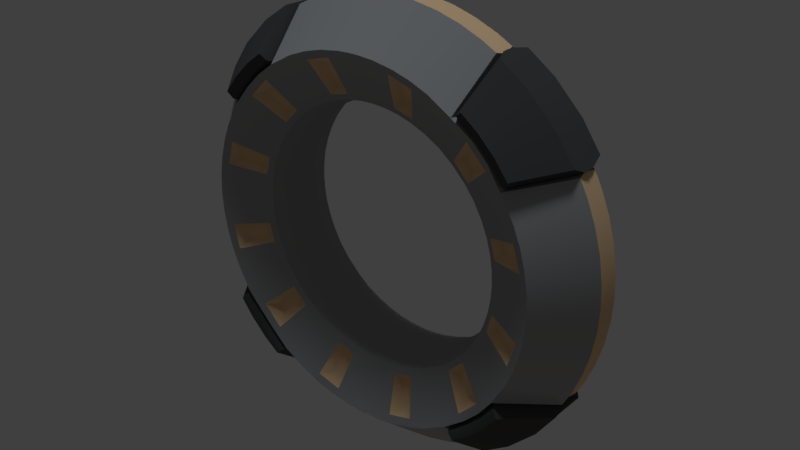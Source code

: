 # Source: WaypointCircleS.blend  (saved by Blender 2.78.0; exported with 4.5.12 LTS)
import bpy
from mathutils import Matrix  # noqa: F401  (used for matrix-valued properties, if any)

bpy.ops.wm.read_factory_settings(use_empty=True)
scene = bpy.context.scene
scene.name = 'Scene'

# ---- collections
col_collection_1 = bpy.data.collections.new('Collection 1'); scene.collection.children.link(col_collection_1)

# ---- materials (node trees are filled in below, after node groups)
mat_material = bpy.data.materials.new('Material')
mat_material.alpha_threshold = 0.0
mat_material.use_transparent_shadow = False
mat_material.diffuse_color = (0.3588, 0.3588, 0.3588, 1.0)
mat_material.roughness = 0.5
mat_material.line_color = (0.0, 0.0, 0.0, 1.0)
mat_material_002 = bpy.data.materials.new('Material.002')
mat_material_002.alpha_threshold = 0.0
mat_material_002.use_transparent_shadow = False
mat_material_002.diffuse_color = (0.06998, 0.06998, 0.06998, 1.0)
mat_material_002.roughness = 0.5
mat_material_001 = bpy.data.materials.new('Material.001')
mat_material_001.alpha_threshold = 0.0
mat_material_001.use_transparent_shadow = False
mat_material_001.diffuse_color = (0.8412, 0.5686, 0.3238, 1.0)
mat_material_001.roughness = 0.5

# ---- material node trees

# ---- world
world_world = bpy.data.worlds.new('World'); scene.world = world_world
world_world.use_nodes = True; world_world.node_tree.nodes.clear()
_N = world_world.node_tree.nodes; _L = world_world.node_tree.links
n0 = _N.new('ShaderNodeOutputWorld'); n0.name = 'World Output'; n0.location = (300, 300)
n1 = _N.new('ShaderNodeBackground'); n1.name = 'Background'; n1.location = (10, 300)
n1.inputs[0].default_value = (0.05088, 0.05088, 0.05088, 1.0)
_L.new(n1.outputs[0], n0.inputs[0])
n0.is_active_output = True
world_world.color = (0.05088, 0.05088, 0.05088)
world_world.use_sun_shadow = False
world_world.sun_shadow_jitter_overblur = 0.0
world_world.cycles.sampling_method = 'MANUAL'

# ---- lights
light_hemi_001 = bpy.data.lights.new('Hemi.001', 'SUN')
light_hemi_001.color = (1.0, 0.7472, 0.5596)
light_hemi_001.transmission_factor = 0.0
light_hemi_001.angle = 0.1993
light_hemi_001.energy = 0.1
light_hemi_001.shadow_buffer_clip_start = 0.5
light_hemi_001.shadow_soft_size = 0.1
light_hemi_001.shadow_cascade_max_distance = 1000.0
light_hemi = bpy.data.lights.new('Hemi', 'SUN')
light_hemi.color = (0.8322, 0.9111, 1.0)
light_hemi.transmission_factor = 0.0
light_hemi.angle = 0.1993
light_hemi.energy = 1.0
light_hemi.shadow_buffer_clip_start = 0.5
light_hemi.shadow_soft_size = 0.1
light_hemi.shadow_cascade_max_distance = 1000.0

# ---- meshes
me_cube_003 = bpy.data.meshes.new('Cube.003')
me_cube_003.from_pydata([(2.746, 1.586, 0.08217), (3.135, -2.086e-07, 0.1568), (2.242, 1.583, 0.8645), (2.429, 2.038, 0.08217), (1.503, 1.368, 0.4736), (2.061, 1.822, 0.8631), (2.038, 2.429, 0.0), (1.381, 1.491, 0.4735), (1.822, 2.061, 0.8631), (1.586, 2.746, 0.08217), (0.6073, 1.944, 0.4808), (1.583, 2.242, 0.8646), (1.586, 2.746, 0.0), (2.746, 1.586, 0.0), (2.429, 2.038, 0.0), (2.038, 2.429, 0.08217), (3.101, -2.086e-07, -2.811e-07), (1.974, 1.746, 0.8322), (1.746, 1.973, 0.8322), (0.714, 2.263, 0.6349), (1.675, 2.718, 0.2716), (2.718, 1.675, 0.2717), (2.057, 2.452, 0.2731), (2.452, 2.057, 0.2731), (2.167, 1.49, 0.8322), (1.76, 1.598, 0.6138), (0.5636, 2.495, 0.821), (1.607, 1.752, 0.6139), (1.49, 2.167, 0.8322), (1.537, 2.73, 0.1565), (2.73, 1.537, 0.157), (0.3934, 1.813, 0.5143), (2.117, 1.431, 0.7015), (1.935, 1.709, 0.7002), (0.3711, 1.71, 0.0), (1.71, 1.934, 0.7002), (1.432, 2.117, 0.7048), (1.549, 2.69, 0.0), (2.69, 1.549, 0.0), (0.9554, 1.468, 0.0), (1.147, 1.322, 0.0), (1.336, 1.13, 0.0), (1.465, 0.9593, 0.0), (0.6805, 3.025, 0.0), (0.6881, 3.059, 0.1568), (1.75, -1.043e-07, -1.586e-07), (1.855, -2.086e-07, 0.5143), (2.558, -2.086e-07, 0.821), (3.117, 0.3337, 0.1568), (3.083, 0.3301, -2.495e-07), (1.74, 0.1863, -1.408e-07), (1.844, 0.1974, 0.5143), (2.543, 0.2745, 0.821), (0.462, 1.982, 0.4843), (0.5319, 2.314, 0.6299), (1.325, 2.842, 0.1568), (1.31, 2.81, 0.0), (0.7547, 1.578, 0.0), (1.012, 2.967, 0.1568), (1.001, 2.935, 0.0), (0.5679, 1.655, 0.0), (1.416, 1.198, 0.5143), (1.919, 1.697, 0.7989), (1.013, 1.557, 0.5143), (1.418, 2.124, 0.826), (1.553, 1.017, 0.5143), (2.124, 1.418, 0.8262), (1.698, 1.918, 0.7989), (1.215, 1.401, 0.5143), (2.408, 0.4658, 0.7805), (1.904, 0.3726, 0.5557), (2.307, 0.8216, 0.7856), (1.831, 0.6485, 0.5539), (0.8, 1.673, 0.5143), (1.083, 2.317, 0.821), (0.602, 1.754, 0.5143), (0.828, 2.42, 0.821), (1.486, 1.246, 0.5508), (1.881, 1.581, 0.7624), (0.6485, 1.831, 0.5539), (0.8216, 2.307, 0.7856), (2.42, 0.828, 0.821), (1.754, 0.602, 0.5143), (1.599, 1.865, 0.7624), (1.268, 1.467, 0.5508), (2.317, 1.083, 0.821), (1.673, 0.8, 0.5143), (0.3726, 1.904, 0.5557), (0.4658, 2.408, 0.7805), (0.2745, 2.543, 0.821), (0.1974, 1.844, 0.5143), (0.1863, 1.74, 0.0), (0.3301, 3.083, 0.0), (0.3337, 3.117, 0.1568), (0.0, 2.558, 0.821), (0.0, 1.855, 0.5143), (0.0, 1.75, 0.0), (0.0, 3.101, 0.0), (0.0, 3.135, 0.1568), (1.655, 0.5679, -9.853e-08), (2.935, 1.001, -1.753e-07), (2.967, 1.012, 0.1568), (1.578, 0.7547, -7.468e-08), (2.81, 1.31, -1.359e-07), (2.842, 1.325, 0.1568), (2.314, 0.5319, 0.6299), (1.982, 0.462, 0.4843), (3.059, 0.6881, 0.1568), (3.025, 0.6805, -2.125e-07), (1.71, 0.3711, -1.213e-07), (1.813, 0.3934, 0.5143), (2.495, 0.5636, 0.821), (2.263, 0.714, 0.6349), (1.944, 0.6073, 0.4808)], [], [(42, 65, 61, 41), (2, 21, 23, 5), (41, 61, 68, 40), (4, 25, 27, 7), (5, 23, 22, 8), (40, 68, 63, 39), (8, 22, 20, 11), (5, 17, 24, 2), (11, 28, 18, 8), (20, 9, 28, 11), (2, 24, 0, 21), (8, 18, 17, 5), (22, 15, 9, 20), (21, 0, 3, 23), (23, 3, 15, 22), (18, 35, 33, 17), (9, 37, 36, 28), (67, 62, 33, 35), (64, 67, 35, 36), (66, 30, 38, 32), (17, 33, 32, 24), (28, 36, 35, 18), (38, 0, 24, 32), (64, 36, 37, 29), (66, 32, 33, 62), (38, 13, 0), (14, 3, 0, 13), (6, 15, 3, 14), (12, 9, 15, 6), (9, 12, 37), (48, 1, 16, 49), (111, 81, 69), (50, 45, 46, 51), (87, 90, 31), (65, 86, 85, 66), (107, 48, 49, 108), (111, 52, 48, 107), (37, 56, 55, 29), (29, 55, 74, 64), (19, 54, 53, 10), (63, 73, 57, 39), (56, 59, 58, 55), (55, 58, 76, 74), (101, 107, 108, 100), (73, 75, 60, 57), (74, 73, 63, 64), (113, 72, 70, 106), (83, 78, 62, 67), (77, 84, 68, 61), (110, 70, 82), (71, 85, 86, 72), (79, 87, 75), (25, 4, 77, 78), (19, 10, 79, 80), (66, 85, 104, 30), (27, 25, 78, 83), (4, 7, 84, 77), (7, 27, 83, 84), (51, 46, 47, 52), (69, 81, 71), (86, 82, 72), (53, 54, 88, 87), (54, 19, 80, 88), (10, 53, 87, 79), (99, 109, 110, 82), (81, 111, 107, 101), (80, 79, 73, 74), (31, 75, 87), (60, 75, 31, 34), (58, 59, 43, 44), (76, 58, 44, 26), (34, 31, 90, 91), (26, 44, 93, 89), (44, 43, 92, 93), (90, 89, 94, 95), (91, 90, 95, 96), (89, 93, 98, 94), (93, 92, 97, 98), (89, 88, 26), (71, 81, 85), (109, 50, 51, 110), (52, 47, 1, 48), (112, 71, 72, 113), (105, 69, 71, 112), (106, 70, 69, 105), (72, 82, 70), (103, 104, 101, 100), (86, 102, 99, 82), (104, 85, 81, 101), (112, 113, 106, 105), (80, 74, 76), (26, 88, 76), (73, 79, 75), (88, 80, 76), (64, 83, 67), (68, 84, 63), (61, 65, 77), (62, 78, 66), (66, 78, 77, 65), (64, 63, 84, 83), (104, 103, 30), (42, 102, 86, 65), (30, 103, 38), (88, 89, 90, 87), (51, 70, 110), (69, 52, 111), (52, 69, 70, 51)])
me_cube_003.polygons.foreach_set('use_smooth', [True] * 107)
me_cube_003.polygons.foreach_set('material_index', [0, 1, 0, 2, 1, 0, 1, 1, 1, 1, 1, 1, 1, 1, 1, 1, 1, 0, 0, 0, 1, 1, 1, 0, 0, 1, 1, 1, 1, 1, 2, 0, 0, 0, 0, 2, 0, 2, 0, 2, 0, 2, 0, 2, 0, 0, 2, 0, 0, 0, 0, 0, 2, 2, 0, 2, 2, 2, 0, 0, 0, 2, 2, 2, 0, 0, 0, 0, 0, 2, 0, 0, 0, 2, 0, 0, 0, 2, 0, 0, 0, 0, 2, 2, 2, 0, 2, 0, 0, 2, 0, 0, 0, 0, 0, 0, 0, 0, 0, 0, 2, 0, 2, 0, 0, 0, 0])
_k = set([(0, 13), (0, 21), (1, 48), (2, 5), (2, 21), (2, 24), (5, 8), (8, 11), (9, 12), (9, 20), (11, 20), (11, 28), (20, 22), (21, 23), (22, 23), (24, 32), (26, 76), (26, 89), (28, 36), (29, 37), (29, 55), (29, 64), (30, 38), (30, 66), (30, 104), (31, 75), (31, 90), (32, 33), (32, 38), (32, 66), (33, 35), (35, 36), (36, 37), (36, 64), (44, 58), (44, 93), (46, 51), (47, 52), (48, 107), (51, 110), (52, 111), (55, 58), (61, 65), (61, 68), (62, 66), (62, 67), (63, 68), (63, 73), (64, 67), (64, 74), (65, 86), (66, 85), (69, 70), (69, 71), (70, 72), (71, 72), (73, 75), (74, 76), (77, 78), (77, 84), (78, 83), (79, 80), (79, 87), (80, 88), (81, 85), (81, 111), (82, 86), (82, 110), (83, 84), (87, 88), (89, 94), (90, 95), (93, 98), (101, 104), (101, 107)])
me_cube_003.attributes.new('sharp_edge', 'BOOLEAN', 'EDGE').data.foreach_set('value', [ (min(e.vertices), max(e.vertices)) in _k for e in me_cube_003.edges])
_uv = me_cube_003.uv_layers.new(name='UVMap')
_uv.uv.foreach_set('vector', [0.1034, 0.5653, 0.06828, 0.5673, 0.06682, 0.5522, 0.1029, 0.5511, 0.2082, 0.5224, 0.2222, 0.569, 0.1934, 0.5689, 0.1891, 0.5231, 0.1029, 0.5511, 0.06682, 0.5522, 0.06722, 0.5312, 0.1031, 0.533, 0.05388, 0.5456, 0.034, 0.5469, 0.03479, 0.5348, 0.05305, 0.5371, 0.1891, 0.5231, 0.1934, 0.5689, 0.1595, 0.5675, 0.1677, 0.5221, 0.1031, 0.533, 0.06722, 0.5312, 0.06943, 0.514, 0.1042, 0.5172, 0.1677, 0.5221, 0.1595, 0.5675, 0.1306, 0.5652, 0.1487, 0.5199, 0.1891, 0.5231, 0.1891, 0.5154, 0.2098, 0.5147, 0.2082, 0.5224, 0.1487, 0.5199, 0.1479, 0.5121, 0.1683, 0.5145, 0.1677, 0.5221, 0.1306, 0.5652, 0.1184, 0.5709, 0.1424, 0.5151, 0.1487, 0.5199, 0.2082, 0.5224, 0.2149, 0.5182, 0.2338, 0.5757, 0.2222, 0.569, 0.1677, 0.5221, 0.1683, 0.5145, 0.1891, 0.5154, 0.1891, 0.5231, 0.1595, 0.5675, 0.1588, 0.5795, 0.1242, 0.5769, 0.1306, 0.5652, 0.2222, 0.569, 0.2277, 0.581, 0.1932, 0.5807, 0.1934, 0.5689, 0.1934, 0.5689, 0.1932, 0.5807, 0.1588, 0.5795, 0.1595, 0.5675, 0.1683, 0.5145, 0.1689, 0.5054, 0.1893, 0.5062, 0.1891, 0.5154, 0.1184, 0.5709, 0.1117, 0.5699, 0.133, 0.5155, 0.1424, 0.5151, 0.0171, 0.5294, 0.017, 0.5508, 0.01021, 0.5509, 0.01029, 0.5292, 0.01968, 0.5061, 0.0171, 0.5294, 0.01029, 0.5292, 0.01148, 0.5068, 0.1114, 0.6614, 0.1126, 0.6025, 0.1214, 0.5968, 0.1173, 0.6557, 0.1891, 0.5154, 0.1893, 0.5062, 0.2106, 0.505, 0.2098, 0.5147, 0.1479, 0.5121, 0.1479, 0.5026, 0.1689, 0.5054, 0.1683, 0.5145, 0.2405, 0.5752, 0.2338, 0.5757, 0.2149, 0.5182, 0.2244, 0.5195, 0.2324, 0.6765, 0.2372, 0.6827, 0.2331, 0.7415, 0.2252, 0.7346, 0.01897, 0.5738, 0.0107, 0.5729, 0.01021, 0.5509, 0.017, 0.5508, 0.2405, 0.5752, 0.2381, 0.5787, 0.2338, 0.5757, 0.1931, 0.5859, 0.1932, 0.5807, 0.2277, 0.581, 0.2276, 0.5861, 0.1585, 0.5846, 0.1588, 0.5795, 0.1932, 0.5807, 0.1931, 0.5859, 0.1238, 0.582, 0.1242, 0.5769, 0.1588, 0.5795, 0.1585, 0.5846, 0.1184, 0.5709, 0.1139, 0.5736, 0.1117, 0.5699, 0.03199, 0.5935, 0.01026, 0.5935, 0.01038, 0.5829, 0.03223, 0.5829, 0.05171, 0.6506, 0.06989, 0.6524, 0.04599, 0.6579, 0.03343, 0.7361, 0.02095, 0.736, 0.02073, 0.7009, 0.03398, 0.7005, 0.1715, 0.6359, 0.1617, 0.6276, 0.1753, 0.6296, 0.09466, 0.7079, 0.07841, 0.7043, 0.0874, 0.6551, 0.1114, 0.6614, 0.055, 0.5944, 0.03199, 0.5935, 0.03223, 0.5829, 0.05577, 0.584, 0.05171, 0.6506, 0.03242, 0.6502, 0.03199, 0.5935, 0.055, 0.5944, 0.2275, 0.7449, 0.2103, 0.7455, 0.21, 0.7353, 0.2252, 0.7346, 0.2252, 0.7346, 0.21, 0.7353, 0.2078, 0.6794, 0.2324, 0.6765, 0.1855, 0.6627, 0.1753, 0.6615, 0.1779, 0.6437, 0.1852, 0.6434, 0.2217, 0.6286, 0.2058, 0.6299, 0.2051, 0.5948, 0.2199, 0.5944, 0.2103, 0.7455, 0.1887, 0.7458, 0.1888, 0.7355, 0.21, 0.7353, 0.21, 0.7353, 0.1888, 0.7355, 0.1902, 0.6796, 0.2078, 0.6794, 0.07633, 0.5965, 0.055, 0.5944, 0.05577, 0.584, 0.07765, 0.5862, 0.2058, 0.6299, 0.1913, 0.6306, 0.1919, 0.5946, 0.2051, 0.5948, 0.2078, 0.6794, 0.2058, 0.6299, 0.2217, 0.6286, 0.2324, 0.6765, 0.05973, 0.6879, 0.0664, 0.6952, 0.04494, 0.6935, 0.05245, 0.6866, 0.02481, 0.5271, 0.02455, 0.5548, 0.017, 0.5508, 0.0171, 0.5294, 0.06061, 0.5532, 0.0608, 0.5303, 0.06722, 0.5312, 0.06682, 0.5522, 0.04788, 0.7004, 0.04494, 0.6935, 0.06402, 0.7016, 0.07104, 0.66, 0.0874, 0.6551, 0.07841, 0.7043, 0.0664, 0.6952, 0.1927, 0.6372, 0.1715, 0.6359, 0.1913, 0.6306, 0.034, 0.5469, 0.05388, 0.5456, 0.06061, 0.5532, 0.02455, 0.5548, 0.1855, 0.6627, 0.1852, 0.6434, 0.1927, 0.6372, 0.1924, 0.6723, 0.1114, 0.6614, 0.0874, 0.6551, 0.09744, 0.5996, 0.1126, 0.6025, 0.03479, 0.5348, 0.034, 0.5469, 0.02455, 0.5548, 0.02481, 0.5271, 0.05388, 0.5456, 0.05305, 0.5371, 0.0608, 0.5303, 0.06061, 0.5532, 0.05305, 0.5371, 0.03479, 0.5348, 0.02481, 0.5271, 0.0608, 0.5303, 0.03398, 0.7005, 0.02073, 0.7009, 0.01451, 0.6512, 0.03242, 0.6502, 0.04599, 0.6579, 0.06989, 0.6524, 0.07104, 0.66, 0.07841, 0.7043, 0.06402, 0.7016, 0.0664, 0.6952, 0.1779, 0.6437, 0.1753, 0.6615, 0.1676, 0.671, 0.1715, 0.6359, 0.1753, 0.6615, 0.1855, 0.6627, 0.1924, 0.6723, 0.1676, 0.671, 0.1852, 0.6434, 0.1779, 0.6437, 0.1715, 0.6359, 0.1927, 0.6372, 0.05962, 0.7378, 0.0459, 0.7366, 0.04788, 0.7004, 0.06402, 0.7016, 0.06989, 0.6524, 0.05171, 0.6506, 0.055, 0.5944, 0.07633, 0.5965, 0.1924, 0.6723, 0.1927, 0.6372, 0.2058, 0.6299, 0.2078, 0.6794, 0.1753, 0.6296, 0.1913, 0.6306, 0.1715, 0.6359, 0.1919, 0.5946, 0.1913, 0.6306, 0.1753, 0.6296, 0.1783, 0.5939, 0.1888, 0.7355, 0.1887, 0.7458, 0.1669, 0.7449, 0.1676, 0.7345, 0.1902, 0.6796, 0.1888, 0.7355, 0.1676, 0.7345, 0.1722, 0.6789, 0.1783, 0.5939, 0.1753, 0.6296, 0.1617, 0.6276, 0.1661, 0.5927, 0.1722, 0.6789, 0.1676, 0.7345, 0.1449, 0.7322, 0.1532, 0.6766, 0.1676, 0.7345, 0.1669, 0.7449, 0.1436, 0.7426, 0.1449, 0.7322, 0.1617, 0.6276, 0.1532, 0.6766, 0.1358, 0.6732, 0.1488, 0.6253, 0.1661, 0.5927, 0.1617, 0.6276, 0.1488, 0.6253, 0.1539, 0.591, 0.1532, 0.6766, 0.1449, 0.7322, 0.1235, 0.7291, 0.1358, 0.6732, 0.1449, 0.7322, 0.1436, 0.7426, 0.1222, 0.7396, 0.1235, 0.7291, 0.1532, 0.6766, 0.1676, 0.671, 0.1722, 0.6789, 0.07104, 0.66, 0.06989, 0.6524, 0.0874, 0.6551, 0.0459, 0.7366, 0.03343, 0.7361, 0.03398, 0.7005, 0.04788, 0.7004, 0.03242, 0.6502, 0.01451, 0.6512, 0.01026, 0.5935, 0.03199, 0.5935, 0.06279, 0.6687, 0.07104, 0.66, 0.0664, 0.6952, 0.05973, 0.6879, 0.05239, 0.6684, 0.04599, 0.6579, 0.07104, 0.66, 0.06279, 0.6687, 0.05245, 0.6866, 0.04494, 0.6935, 0.04599, 0.6579, 0.05239, 0.6684, 0.0664, 0.6952, 0.06402, 0.7016, 0.04494, 0.6935, 0.09917, 0.5895, 0.09744, 0.5996, 0.07633, 0.5965, 0.07765, 0.5862, 0.07841, 0.7043, 0.07289, 0.7395, 0.05962, 0.7378, 0.06402, 0.7016, 0.09744, 0.5996, 0.0874, 0.6551, 0.06989, 0.6524, 0.07633, 0.5965, 0.06279, 0.6687, 0.05973, 0.6879, 0.05245, 0.6866, 0.05239, 0.6684, 0.1924, 0.6723, 0.2078, 0.6794, 0.1902, 0.6796, 0.1722, 0.6789, 0.1676, 0.671, 0.1902, 0.6796, 0.2058, 0.6299, 0.1927, 0.6372, 0.1913, 0.6306, 0.1676, 0.671, 0.1924, 0.6723, 0.1902, 0.6796, 0.01968, 0.5061, 0.02481, 0.5271, 0.0171, 0.5294, 0.06722, 0.5312, 0.0608, 0.5303, 0.06943, 0.514, 0.06682, 0.5522, 0.06828, 0.5673, 0.06061, 0.5532, 0.017, 0.5508, 0.02455, 0.5548, 0.01897, 0.5738, 0.01897, 0.5738, 0.02455, 0.5548, 0.06061, 0.5532, 0.06828, 0.5673, 0.01968, 0.5061, 0.06943, 0.514, 0.0608, 0.5303, 0.02481, 0.5271, 0.09744, 0.5996, 0.09917, 0.5895, 0.1126, 0.6025, 0.08807, 0.7421, 0.07289, 0.7395, 0.07841, 0.7043, 0.09466, 0.7079, 0.1126, 0.6025, 0.09917, 0.5895, 0.1163, 0.5926, 0.1676, 0.671, 0.1532, 0.6766, 0.1617, 0.6276, 0.1715, 0.6359, 0.03398, 0.7005, 0.04494, 0.6935, 0.04788, 0.7004, 0.04599, 0.6579, 0.03242, 0.6502, 0.05171, 0.6506, 0.03242, 0.6502, 0.04599, 0.6579, 0.04494, 0.6935, 0.03398, 0.7005])
me_cube_003.materials.append(mat_material)
me_cube_003.materials.append(mat_material_002)
me_cube_003.materials.append(mat_material_001)
me_cube_003.use_remesh_preserve_volume = False
me_cube_003.use_remesh_preserve_attributes = False
me_cube_003.use_mirror_vertex_groups = False
me_cube_003.update()
me_cube_002 = bpy.data.meshes.new('Cube.002')
me_cube_002.from_pydata([(-2.811e-17, -1.584, 0.2069), (-0.4307, -1.53, 0.2069), (-0.832, -1.371, 0.2069), (-1.177, -1.12, 0.2069), (-1.441, -0.7918, 0.2069), (-1.607, -0.4099, 0.2069), (-1.664, -1.105e-07, 0.2069), (-1.607, 0.4099, 0.2069), (-1.441, 0.7918, 0.2069), (-1.177, 1.12, 0.2069), (-0.832, 1.371, 0.2069), (-0.4307, 1.53, 0.2069), (-6.479e-07, 1.584, 0.2069), (0.4306, 1.53, 0.2069), (0.832, 1.371, 0.2069), (1.177, 1.12, 0.2069), (1.441, 0.7918, 0.2069), (1.607, 0.4099, 0.2069), (1.664, 7.453e-07, 0.2069), (1.607, -0.4099, 0.2069), (1.441, -0.7918, 0.2069), (1.177, -1.12, 0.2069), (0.832, -1.371, 0.2069), (0.4307, -1.53, 0.2069), (6.32e-17, -1.584, -0.2044), (-0.4307, -1.53, -0.2044), (-0.832, -1.371, -0.2044), (-1.177, -1.12, -0.2044), (-1.441, -0.7918, -0.2044), (-1.607, -0.4099, -0.2044), (-1.664, -1.285e-07, -0.2044), (-1.607, 0.4099, -0.2044), (-1.441, 0.7918, -0.2044), (-1.177, 1.12, -0.2044), (-0.832, 1.371, -0.2044), (-0.4307, 1.53, -0.2044), (-6.479e-07, 1.584, -0.2044), (0.4306, 1.53, -0.2044), (0.832, 1.371, -0.2044), (1.177, 1.12, -0.2044), (1.441, 0.7918, -0.2044), (1.607, 0.4099, -0.2044), (1.664, 7.273e-07, -0.2044), (1.607, -0.4099, -0.2044), (1.441, -0.7918, -0.2044), (1.177, -1.12, -0.2044), (0.832, -1.371, -0.2044), (0.4307, -1.53, -0.2044)], [], [(14, 13, 37, 38), (7, 6, 30, 31), (22, 21, 45, 46), (15, 14, 38, 39), (8, 7, 31, 32), (23, 22, 46, 47), (1, 0, 24, 25), (16, 15, 39, 40), (9, 8, 32, 33), (0, 23, 47, 24), (2, 1, 25, 26), (17, 16, 40, 41), (10, 9, 33, 34), (3, 2, 26, 27), (18, 17, 41, 42), (11, 10, 34, 35), (4, 3, 27, 28), (19, 18, 42, 43), (12, 11, 35, 36), (5, 4, 28, 29), (20, 19, 43, 44), (13, 12, 36, 37), (6, 5, 29, 30), (21, 20, 44, 45), (1, 2, 3, 4, 5, 6, 7, 8, 9, 10, 11, 12, 13, 14, 15, 16, 17, 18, 19, 20, 21, 22, 23, 0), (25, 24, 47, 46, 45, 44, 43, 42, 41, 40, 39, 38, 37, 36, 35, 34, 33, 32, 31, 30, 29, 28, 27, 26)])
me_cube_002.materials.append(mat_material)
me_cube_002.use_remesh_preserve_volume = False
me_cube_002.use_remesh_preserve_attributes = False
me_cube_002.use_mirror_vertex_groups = False
me_cube_002.update()
me_cube_001 = bpy.data.meshes.new('Cube.001')
me_cube_001.from_pydata([(3.279, 0.002858, -2.081e-09), (3.168, 0.8481, 4.554e-08), (2.506, 0.6711, 0.9153), (1.737, 0.4652, 0.5687), (1.737, 0.4652, -0.5687), (2.506, 0.6711, -0.9153), (2.708, 1.849, 7.846e-08), (2.143, 1.463, 0.9153), (1.485, 1.014, 0.5687), (1.485, 1.014, -0.5687), (2.143, 1.463, -0.9153), (1.915, 2.662, 1.052e-07), (1.515, 2.106, 0.9153), (1.05, 1.46, 0.5687), (1.05, 1.46, -0.5687), (1.515, 2.106, -0.9153), (0.8773, 3.16, 1.15e-07), (0.6942, 2.5, 0.9153), (0.4812, 1.733, 0.5687), (0.4812, 1.733, -0.5687), (0.6942, 2.5, -0.9153), (0.002858, 3.279, 1.148e-07), (-3.279, 0.002858, -2.081e-09), (-3.168, 0.8481, 4.554e-08), (-2.506, 0.6711, 0.9153), (-1.737, 0.4652, 0.5687), (-1.737, 0.4652, -0.5687), (-2.506, 0.6711, -0.9153), (-2.708, 1.849, 7.846e-08), (-2.143, 1.463, 0.9153), (-1.485, 1.014, 0.5687), (-1.485, 1.014, -0.5687), (-2.143, 1.463, -0.9153), (-1.915, 2.662, 1.052e-07), (-1.515, 2.106, 0.9153), (-1.05, 1.46, 0.5687), (-1.05, 1.46, -0.5687), (-1.515, 2.106, -0.9153), (-0.8773, 3.16, 1.15e-07), (-0.6942, 2.5, 0.9153), (-0.4812, 1.733, 0.5687), (-0.4812, 1.733, -0.5687), (-0.6942, 2.5, -0.9153), (-0.002858, 3.279, 1.148e-07), (0.0, 2.595, 0.9153), (0.0, 1.798, 0.5687), (0.0, 1.798, -0.5687), (0.0, 2.595, -0.9153), (3.279, -0.002858, -2.081e-09), (2.595, 0.0, 0.9153), (1.798, 0.0, 0.5687), (1.798, 0.0, -0.5687), (2.595, 0.0, -0.9153), (3.168, -0.8481, 4.554e-08), (2.506, -0.6711, 0.9153), (1.737, -0.4652, 0.5687), (1.737, -0.4652, -0.5687), (2.506, -0.6711, -0.9153), (2.708, -1.849, 7.846e-08), (2.143, -1.463, 0.9153), (1.485, -1.014, 0.5687), (1.485, -1.014, -0.5687), (2.143, -1.463, -0.9153), (1.915, -2.662, 1.052e-07), (1.515, -2.106, 0.9153), (1.05, -1.46, 0.5687), (1.05, -1.46, -0.5687), (1.515, -2.106, -0.9153), (0.8773, -3.16, 1.15e-07), (0.6942, -2.5, 0.9153), (0.4812, -1.733, 0.5687), (0.4812, -1.733, -0.5687), (0.6942, -2.5, -0.9153), (0.002858, -3.279, 1.148e-07), (-3.279, -0.002858, -2.081e-09), (-2.595, 0.0, 0.9153), (-1.798, 0.0, 0.5687), (-1.798, 0.0, -0.5687), (-2.595, 0.0, -0.9153), (-3.168, -0.8481, 4.554e-08), (-2.506, -0.6711, 0.9153), (-1.737, -0.4652, 0.5687), (-1.737, -0.4652, -0.5687), (-2.506, -0.6711, -0.9153), (-2.708, -1.849, 7.846e-08), (-2.143, -1.463, 0.9153), (-1.485, -1.014, 0.5687), (-1.485, -1.014, -0.5687), (-2.143, -1.463, -0.9153), (-1.915, -2.662, 1.052e-07), (-1.515, -2.106, 0.9153), (-1.05, -1.46, 0.5687), (-1.05, -1.46, -0.5687), (-1.515, -2.106, -0.9153), (-0.8773, -3.16, 1.15e-07), (-0.6942, -2.5, 0.9153), (-0.4812, -1.733, 0.5687), (-0.4812, -1.733, -0.5687), (-0.6942, -2.5, -0.9153), (-0.002858, -3.279, 1.148e-07), (0.0, -2.595, 0.9153), (0.0, -1.798, 0.5687), (0.0, -1.798, -0.5687), (0.0, -2.595, -0.9153)], [], [(0, 1, 2, 49), (49, 2, 3, 50), (50, 3, 4, 51), (51, 4, 5, 52), (0, 52, 5, 1), (4, 9, 10, 5), (6, 7, 2, 1), (10, 6, 1, 5), (7, 8, 3, 2), (3, 8, 9, 4), (6, 11, 12, 7), (10, 15, 11, 6), (13, 14, 9, 8), (12, 13, 8, 7), (15, 20, 16, 11), (19, 20, 15, 14), (12, 17, 18, 13), (16, 17, 12, 11), (14, 15, 10, 9), (20, 47, 21, 16), (18, 45, 46, 19), (19, 46, 47, 20), (18, 19, 14, 13), (17, 44, 45, 18), (21, 44, 17, 16), (22, 75, 24, 23), (75, 76, 25, 24), (76, 77, 26, 25), (77, 78, 27, 26), (22, 23, 27, 78), (26, 27, 32, 31), (28, 23, 24, 29), (32, 27, 23, 28), (29, 24, 25, 30), (25, 26, 31, 30), (28, 29, 34, 33), (32, 28, 33, 37), (35, 30, 31, 36), (34, 29, 30, 35), (37, 33, 38, 42), (41, 36, 37, 42), (34, 35, 40, 39), (38, 33, 34, 39), (36, 31, 32, 37), (42, 38, 43, 47), (40, 41, 46, 45), (41, 42, 47, 46), (40, 35, 36, 41), (39, 40, 45, 44), (43, 38, 39, 44), (48, 49, 54, 53), (49, 50, 55, 54), (50, 51, 56, 55), (51, 52, 57, 56), (48, 53, 57, 52), (56, 57, 62, 61), (58, 53, 54, 59), (62, 57, 53, 58), (59, 54, 55, 60), (55, 56, 61, 60), (58, 59, 64, 63), (62, 58, 63, 67), (65, 60, 61, 66), (64, 59, 60, 65), (67, 63, 68, 72), (71, 66, 67, 72), (64, 65, 70, 69), (68, 63, 64, 69), (66, 61, 62, 67), (72, 68, 73, 103), (70, 71, 102, 101), (71, 72, 103, 102), (70, 65, 66, 71), (69, 70, 101, 100), (73, 68, 69, 100), (74, 79, 80, 75), (75, 80, 81, 76), (76, 81, 82, 77), (77, 82, 83, 78), (74, 78, 83, 79), (82, 87, 88, 83), (84, 85, 80, 79), (88, 84, 79, 83), (85, 86, 81, 80), (81, 86, 87, 82), (84, 89, 90, 85), (88, 93, 89, 84), (91, 92, 87, 86), (90, 91, 86, 85), (93, 98, 94, 89), (97, 98, 93, 92), (90, 95, 96, 91), (94, 95, 90, 89), (92, 93, 88, 87), (98, 103, 99, 94), (96, 101, 102, 97), (97, 102, 103, 98), (96, 97, 92, 91), (95, 100, 101, 96), (99, 100, 95, 94)])
me_cube_001.materials.append(mat_material)
me_cube_001.use_remesh_preserve_volume = False
me_cube_001.use_remesh_preserve_attributes = False
me_cube_001.use_mirror_vertex_groups = False
me_cube_001.update()

# ---- objects
ob_waypointcircles = bpy.data.objects.new('WaypointCircleS', me_cube_003)
ob_hemi_001 = bpy.data.objects.new('Hemi.001', light_hemi_001)
ob_hemi = bpy.data.objects.new('Hemi', light_hemi)
ob_waypointcircles_trigger = bpy.data.objects.new('WaypointCircleS_Trigger', me_cube_002)
ob_waypointcircles_collider = bpy.data.objects.new('WaypointCircleS_Collider', me_cube_001)

# ---- transforms, parenting, visibility, modifiers, constraints
ob_waypointcircles.location = (0.0, 0.0, 0.0)
ob_waypointcircles.rotation_euler = (1.571, -2.22e-16, 2.22e-16)
ob_waypointcircles.lock_rotations_4d = False
ob_waypointcircles.empty_display_type = 'ARROWS'
ob_waypointcircles.lineart.crease_threshold = 0.0
_m = ob_waypointcircles.modifiers.new('Mirror', 'MIRROR')
_m.use_axis = (True, True, True)
_m.use_clip = True
_m = ob_waypointcircles.modifiers.new('EdgeSplit', 'EDGE_SPLIT')
_m.use_edge_angle = False
ob_hemi_001.location = (0.0, 0.0, 0.0)
ob_hemi_001.rotation_euler = (3.142, -0.0, 0.0)
ob_hemi_001.hide_viewport = True
ob_hemi_001.lineart.crease_threshold = 0.0
ob_hemi.location = (0.0, 0.0, 0.0)
ob_hemi.hide_viewport = True
ob_hemi.lineart.crease_threshold = 0.0
ob_waypointcircles_trigger.location = (0.0, 0.0, 0.0)
ob_waypointcircles_trigger.rotation_euler = (1.571, -2.22e-16, 2.22e-16)
ob_waypointcircles_trigger.lock_rotations_4d = False
ob_waypointcircles_trigger.empty_display_type = 'ARROWS'
ob_waypointcircles_trigger.hide_render = True
ob_waypointcircles_trigger.display_type = 'WIRE'
ob_waypointcircles_trigger.show_wire = True
ob_waypointcircles_trigger.show_all_edges = True
ob_waypointcircles_trigger.lineart.crease_threshold = 0.0
_m = ob_waypointcircles_trigger.modifiers.new('Mirror', 'MIRROR')
_m.use_axis = (False, False, False)
ob_waypointcircles_collider.location = (0.0, 0.0, 0.0)
ob_waypointcircles_collider.rotation_euler = (1.571, -2.22e-16, 2.22e-16)
ob_waypointcircles_collider.lock_rotations_4d = False
ob_waypointcircles_collider.empty_display_type = 'ARROWS'
ob_waypointcircles_collider.hide_render = True
ob_waypointcircles_collider.display_type = 'WIRE'
ob_waypointcircles_collider.show_wire = True
ob_waypointcircles_collider.show_all_edges = True
ob_waypointcircles_collider.lineart.crease_threshold = 0.0

# ---- collection membership
col_collection_1.objects.link(ob_waypointcircles)
col_collection_1.objects.link(ob_hemi_001)
col_collection_1.objects.link(ob_hemi)
col_collection_1.objects.link(ob_waypointcircles_trigger)
col_collection_1.objects.link(ob_waypointcircles_collider)

# ---- scene / render settings (as saved in the file)
scene.frame_start = 1; scene.frame_end = 250; scene.frame_set(1)
scene.render.engine = 'BLENDER_EEVEE_NEXT'
scene.render.dither_intensity = 0.0
scene.render.bake_margin = 8
scene.cycles.feature_set = 'EXPERIMENTAL'
scene.cycles.use_denoising = False
scene.cycles.samples = 576
scene.cycles.sampling_pattern = 'TABULATED_SOBOL'
scene.cycles.light_sampling_threshold = 0.0
scene.cycles.use_adaptive_sampling = False
scene.cycles.use_light_tree = False
scene.cycles.blur_glossy = 0.0
scene.cycles.sample_clamp_indirect = 0.0
scene.view_settings.view_transform = 'Standard'
bpy.context.view_layer.update()

# ---- added for rendering (the .blend has no active camera): camera
cam_auto = bpy.data.cameras.new('AutoCamera')
cam_auto.lens = 50.0
cam_auto.sensor_width = 36.0
cam_auto.clip_end = 1000.0
ob_auto_camera = bpy.data.objects.new('AutoCamera', cam_auto)
scene.collection.objects.link(ob_auto_camera)
ob_auto_camera.location = (8.35917, -10.031, 6.68733)
ob_auto_camera.rotation_euler = (1.09748, -7.21219e-08, 0.694738)
scene.camera = ob_auto_camera
bpy.context.view_layer.update()
